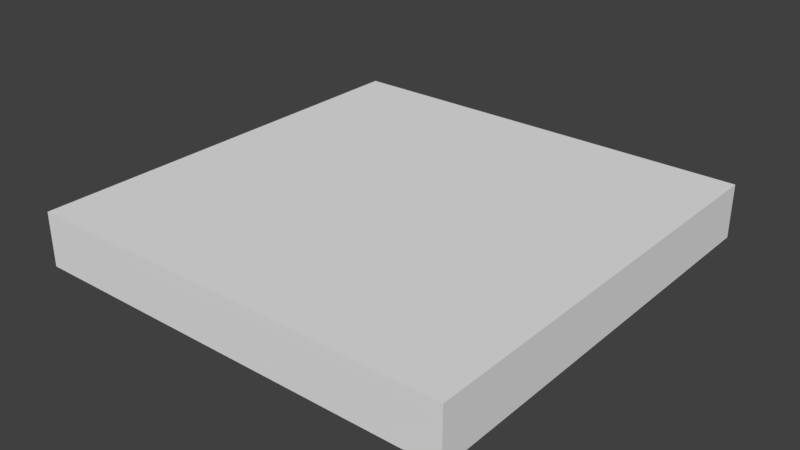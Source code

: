# Source: SM_Square_2x2x0.25.blend  (saved by Blender 2.79.0; exported with 4.5.12 LTS)
import bpy
from mathutils import Matrix  # noqa: F401  (used for matrix-valued properties, if any)

bpy.ops.wm.read_factory_settings(use_empty=True)
scene = bpy.context.scene
scene.name = 'Scene'

# ---- collections
col_collection_1 = bpy.data.collections.new('Collection 1'); scene.collection.children.link(col_collection_1)

# ---- world
world_world = bpy.data.worlds.new('World'); scene.world = world_world
world_world.color = (0.05088, 0.05088, 0.05088)
world_world.use_sun_shadow = False
world_world.sun_shadow_jitter_overblur = 0.0
world_world.cycles.sampling_method = 'MANUAL'

# ---- meshes
me_vert = bpy.data.meshes.new('Vert')
me_vert.from_pydata([(0.0, 0.0, 0.0), (-2.0, 0.0, 0.0), (-2.0, 0.0, 0.0), (-2.0, -2.0, 0.0), (0.0, -2.0, 0.0), (0.0, 0.0, 0.0), (0.0, 0.0, 0.0), (-2.0, 0.0, 0.0), (-2.0, 0.0, 0.0), (-2.0, -2.0, 0.0), (0.0, -2.0, 0.0), (0.0, 0.0, 0.0), (0.0, 0.0, 0.0), (-2.0, 0.0, 0.0), (-2.0, 0.0, 0.0), (-2.0, -2.0, 0.0), (0.0, -2.0, 0.0), (0.0, 0.0, 0.0), (0.0, 0.0, 0.25), (-2.0, 0.0, 0.25), (-2.0, 0.0, 0.25), (-2.0, -2.0, 0.25), (0.0, -2.0, 0.25), (0.0, 0.0, 0.25)], [], [(1, 0, 5, 4, 3, 2), (11, 6, 12, 17), (4, 5, 11, 10), (2, 3, 9, 8), (0, 1, 7, 6), (5, 0, 6, 11), (3, 4, 10, 9), (1, 2, 8, 7), (16, 17, 23, 22), (9, 10, 16, 15), (7, 8, 14, 13), (10, 11, 17, 16), (8, 9, 15, 14), (6, 7, 13, 12), (19, 20, 21, 22, 23, 18), (14, 15, 21, 20), (12, 13, 19, 18), (17, 12, 18, 23), (15, 16, 22, 21), (13, 14, 20, 19)])
me_vert.use_remesh_preserve_volume = False
me_vert.use_remesh_preserve_attributes = False
me_vert.use_mirror_vertex_groups = False
me_vert.update()

# ---- objects
ob_square_2x2x0_25 = bpy.data.objects.new('Square 2x2x0.25', me_vert)

# ---- transforms, parenting, visibility, modifiers, constraints
ob_square_2x2x0_25.location = (0.0, 0.0, 0.0)
ob_square_2x2x0_25.lineart.crease_threshold = 0.0

# ---- collection membership
col_collection_1.objects.link(ob_square_2x2x0_25)

# ---- scene / render settings (as saved in the file)
scene.frame_start = 1; scene.frame_end = 250; scene.frame_set(1)
scene.render.engine = 'CYCLES'
scene.render.resolution_percentage = 50
scene.render.dither_intensity = 0.0
scene.cycles.use_denoising = False
scene.cycles.samples = 100
scene.cycles.sampling_pattern = 'TABULATED_SOBOL'
scene.cycles.use_adaptive_sampling = False
scene.cycles.use_light_tree = False
scene.cycles.blur_glossy = 0.0
scene.cycles.sample_clamp_indirect = 0.0
scene.view_settings.view_transform = 'Standard'
bpy.context.view_layer.update()

# ---- added for rendering (the .blend has no active camera and no usable light): camera, sun
cam_auto = bpy.data.cameras.new('AutoCamera')
cam_auto.lens = 50.0
cam_auto.sensor_width = 36.0
cam_auto.clip_end = 1000.0
ob_auto_camera = bpy.data.objects.new('AutoCamera', cam_auto)
scene.collection.objects.link(ob_auto_camera)
ob_auto_camera.location = (1.62713, -4.15256, 2.22671)
ob_auto_camera.rotation_euler = (1.09748, -7.21219e-08, 0.694738)
scene.camera = ob_auto_camera
light_auto_sun = bpy.data.lights.new('AutoSun', 'SUN')
light_auto_sun.energy = 3.0
light_auto_sun.angle = 0.0523599
ob_auto_sun = bpy.data.objects.new('AutoSun', light_auto_sun)
scene.collection.objects.link(ob_auto_sun)
ob_auto_sun.rotation_euler = (0.872665, 0.174533, 0.523599)
bpy.context.view_layer.update()
